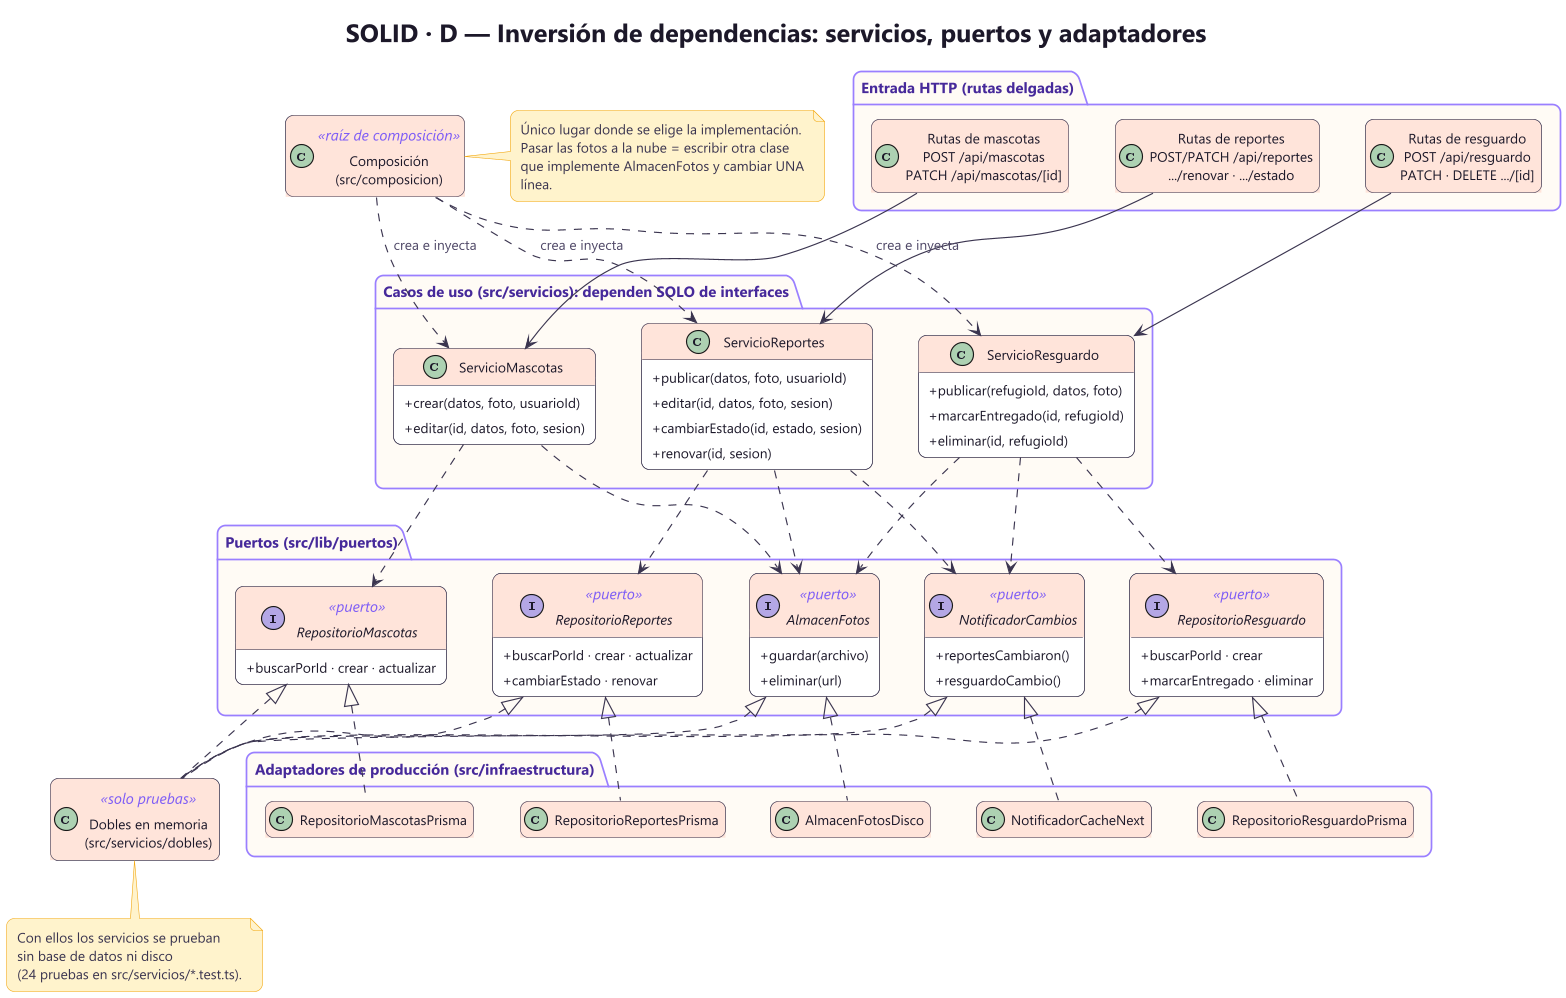

The diagram above was rendered by PlantUML. Its source (embedded in the PNG):
@startuml 04-solid-dip-puertos
!include estilo.puml
set separator none
title SOLID · D — Inversión de dependencias: servicios, puertos y adaptadores
hide empty members
skinparam classAttributeIconSize 0

package "Entrada HTTP (rutas delgadas)" as HTTP {
  class "Rutas de reportes\nPOST/PATCH /api/reportes\n.../renovar · .../estado" as RutaReportes
  class "Rutas de mascotas\nPOST /api/mascotas\nPATCH /api/mascotas/[id]" as RutaMascotas
  class "Rutas de resguardo\nPOST /api/resguardo\nPATCH · DELETE .../[id]" as RutaResguardo
}

package "Casos de uso (src/servicios): dependen SOLO de interfaces" as CU {
  class ServicioReportes {
    +publicar(datos, foto, usuarioId)
    +editar(id, datos, foto, sesion)
    +cambiarEstado(id, estado, sesion)
    +renovar(id, sesion)
  }
  class ServicioMascotas {
    +crear(datos, foto, usuarioId)
    +editar(id, datos, foto, sesion)
  }
  class ServicioResguardo {
    +publicar(refugioId, datos, foto)
    +marcarEntregado(id, refugioId)
    +eliminar(id, refugioId)
  }
}

package "Puertos (src/lib/puertos)" as PU {
  interface AlmacenFotos <<puerto>> {
    +guardar(archivo)
    +eliminar(url)
  }
  interface NotificadorCambios <<puerto>> {
    +reportesCambiaron()
    +resguardoCambio()
  }
  interface RepositorioReportes <<puerto>> {
    +buscarPorId · crear · actualizar
    +cambiarEstado · renovar
  }
  interface RepositorioMascotas <<puerto>> {
    +buscarPorId · crear · actualizar
  }
  interface RepositorioResguardo <<puerto>> {
    +buscarPorId · crear
    +marcarEntregado · eliminar
  }
}

package "Adaptadores de producción (src/infraestructura)" as AD {
  class AlmacenFotosDisco
  class NotificadorCacheNext
  class RepositorioReportesPrisma
  class RepositorioMascotasPrisma
  class RepositorioResguardoPrisma
}

class "Dobles en memoria\n(src/servicios/dobles)" as Dobles <<solo pruebas>>

class "Composición\n(src/composicion)" as Composicion <<raíz de composición>>

RutaReportes --> ServicioReportes
RutaMascotas --> ServicioMascotas
RutaResguardo --> ServicioResguardo

ServicioReportes ..> RepositorioReportes
ServicioReportes ..> AlmacenFotos
ServicioReportes ..> NotificadorCambios
ServicioMascotas ..> RepositorioMascotas
ServicioMascotas ..> AlmacenFotos
ServicioResguardo ..> RepositorioResguardo
ServicioResguardo ..> AlmacenFotos
ServicioResguardo ..> NotificadorCambios

AlmacenFotos <|.. AlmacenFotosDisco
NotificadorCambios <|.. NotificadorCacheNext
RepositorioReportes <|.. RepositorioReportesPrisma
RepositorioMascotas <|.. RepositorioMascotasPrisma
RepositorioResguardo <|.. RepositorioResguardoPrisma

AlmacenFotos <|.. Dobles
NotificadorCambios <|.. Dobles
RepositorioReportes <|.. Dobles
RepositorioMascotas <|.. Dobles
RepositorioResguardo <|.. Dobles

Composicion ..> ServicioReportes : crea e inyecta
Composicion ..> ServicioMascotas : crea e inyecta
Composicion ..> ServicioResguardo : crea e inyecta

note right of Composicion
  Único lugar donde se elige la implementación.
  Pasar las fotos a la nube = escribir otra clase
  que implemente AlmacenFotos y cambiar UNA línea.
end note

note bottom of Dobles
  Con ellos los servicios se prueban
  sin base de datos ni disco
  (24 pruebas en src/servicios/*.test.ts).
end note
@enduml